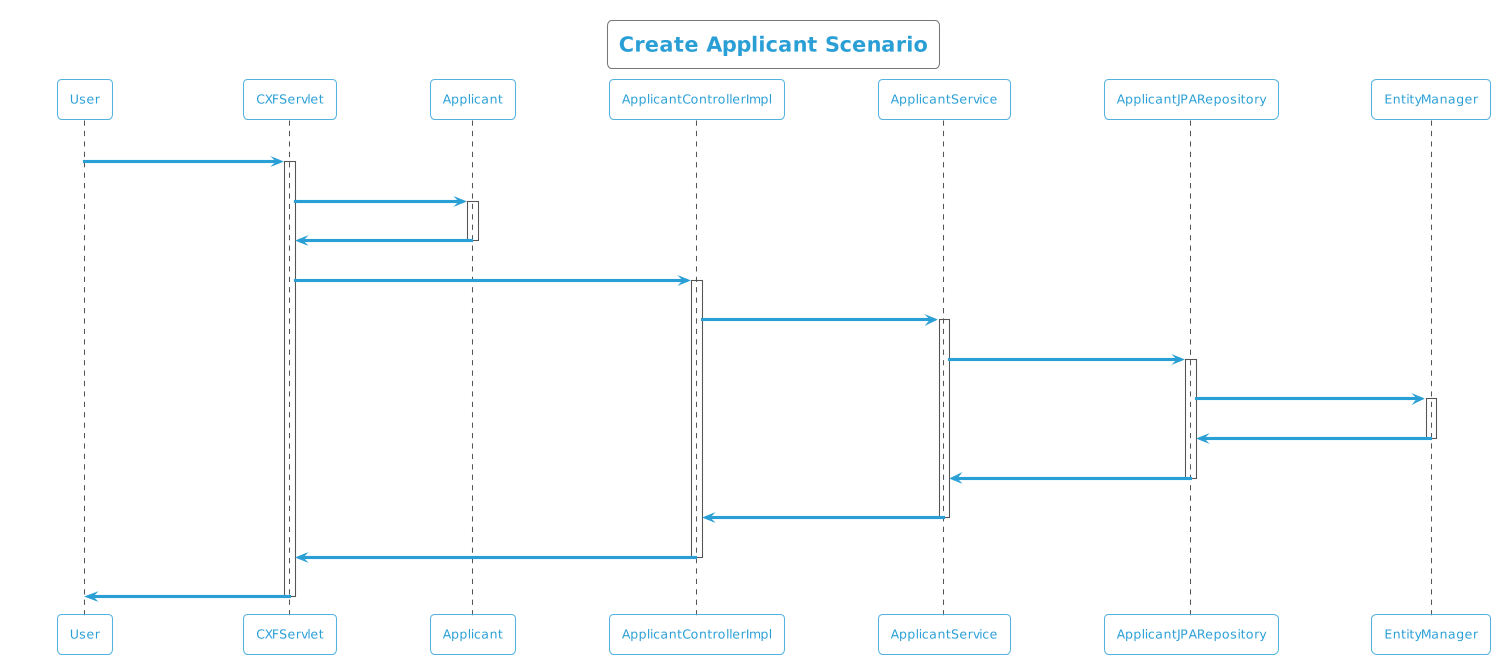

The diagram above was rendered by PlantUML. Its source (embedded in the PNG):
@startuml
!theme cyborg-outline
title Create Applicant Scenario
participant User
User -> CXFServlet: POST, Applicant
activate CXFServlet
CXFServlet -> Applicant: << create >>
activate Applicant
Applicant -> CXFServlet: << instance >>
deactivate Applicant
CXFServlet -> ApplicantControllerImpl: create(:Applicant)
activate ApplicantControllerImpl
ApplicantControllerImpl -> ApplicantService: create(:Applicant)
activate ApplicantService
ApplicantService -> ApplicantJPARepository: create(:Applicant)
activate ApplicantJPARepository
ApplicantJPARepository -> EntityManager: save(:Applicant)
activate EntityManager
EntityManager -> ApplicantJPARepository: << persisted Applicant >>
deactivate EntityManager
ApplicantJPARepository -> ApplicantService: << persisted Applicant >>
deactivate ApplicantJPARepository
ApplicantService -> ApplicantControllerImpl: << persisted Applicant >>
deactivate ApplicantService
ApplicantControllerImpl -> CXFServlet: << persisted Applicant >>
deactivate ApplicantControllerImpl
CXFServlet -> User: marshalled Applicant XML
deactivate CXFServlet
@enduml